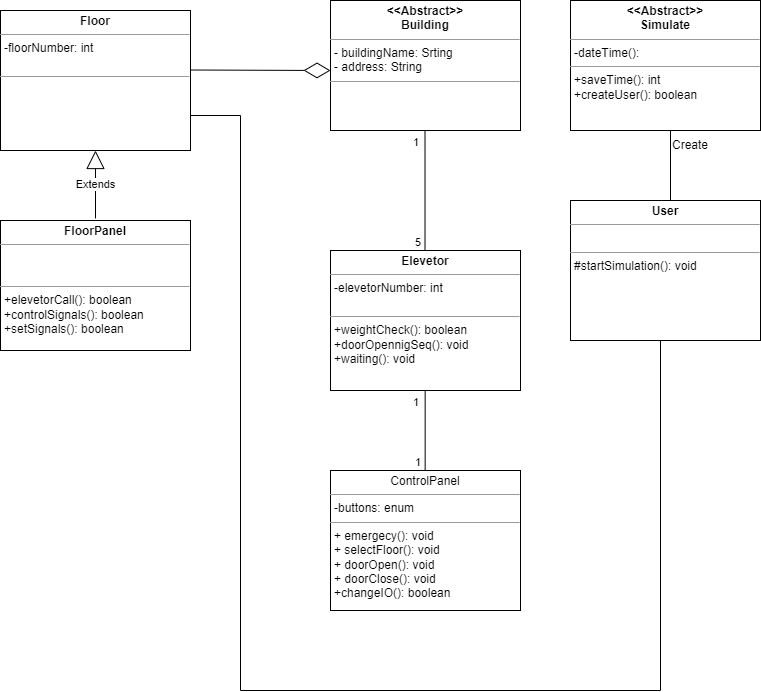

The diagram above was exported from draw.io. Its source (the exported page's mxGraphModel, read from the mxfile embedded in the PNG):
<mxGraphModel dx="1434" dy="756" grid="1" gridSize="10" guides="1" tooltips="1" connect="1" arrows="1" fold="1" page="1" pageScale="1" pageWidth="827" pageHeight="1169" math="0" shadow="0">
  <root>
    <mxCell id="WIyWlLk6GJQsqaUBKTNV-0" />
    <mxCell id="WIyWlLk6GJQsqaUBKTNV-1" parent="WIyWlLk6GJQsqaUBKTNV-0" />
    <mxCell id="Rj3S_H9t1YWfoGfAWx-A-1" value="&lt;p style=&quot;margin:0px;margin-top:4px;text-align:center;&quot;&gt;&lt;b&gt;&amp;lt;&amp;lt;Abstract&amp;gt;&amp;gt;&lt;/b&gt;&lt;br&gt;&lt;b&gt;Building&lt;/b&gt;&lt;/p&gt;&lt;hr size=&quot;1&quot;&gt;&lt;p style=&quot;margin:0px;margin-left:4px;&quot;&gt;- buildingName: Srting&amp;nbsp;&lt;br&gt;- address: String&lt;/p&gt;&lt;hr size=&quot;1&quot;&gt;&lt;p style=&quot;margin:0px;margin-left:4px;&quot;&gt;&lt;br&gt;&lt;/p&gt;" style="verticalAlign=top;align=left;overflow=fill;fontSize=12;fontFamily=Helvetica;html=1;" parent="WIyWlLk6GJQsqaUBKTNV-1" vertex="1">
      <mxGeometry x="340" y="10" width="190" height="130" as="geometry" />
    </mxCell>
    <mxCell id="Rj3S_H9t1YWfoGfAWx-A-3" value="&lt;p style=&quot;margin:0px;margin-top:4px;text-align:center;&quot;&gt;&lt;b&gt;Floor&lt;/b&gt;&lt;/p&gt;&lt;hr size=&quot;1&quot;&gt;&lt;p style=&quot;margin:0px;margin-left:4px;&quot;&gt;-floorNumber: int&lt;br&gt;&lt;br&gt;&lt;/p&gt;&lt;hr size=&quot;1&quot;&gt;&lt;p style=&quot;margin:0px;margin-left:4px;&quot;&gt;&lt;br&gt;&lt;/p&gt;" style="verticalAlign=top;align=left;overflow=fill;fontSize=12;fontFamily=Helvetica;html=1;" parent="WIyWlLk6GJQsqaUBKTNV-1" vertex="1">
      <mxGeometry x="10" y="20" width="190" height="140" as="geometry" />
    </mxCell>
    <mxCell id="Rj3S_H9t1YWfoGfAWx-A-5" value="&lt;p style=&quot;margin:0px;margin-top:4px;text-align:center;&quot;&gt;&lt;b&gt;Elevetor&lt;/b&gt;&lt;/p&gt;&lt;hr size=&quot;1&quot;&gt;&lt;p style=&quot;margin:0px;margin-left:4px;&quot;&gt;-elevetorNumber: int&lt;br&gt;&lt;br&gt;&lt;/p&gt;&lt;hr size=&quot;1&quot;&gt;&lt;p style=&quot;margin:0px;margin-left:4px;&quot;&gt;+weightCheck(): boolean&lt;/p&gt;&lt;p style=&quot;margin:0px;margin-left:4px;&quot;&gt;+doorOpennigSeq(): void&lt;br&gt;&lt;/p&gt;&lt;p style=&quot;margin:0px;margin-left:4px;&quot;&gt;+waiting(): void&lt;br&gt;&lt;/p&gt;&lt;p style=&quot;margin:0px;margin-left:4px;&quot;&gt;&lt;br&gt;&lt;/p&gt;" style="verticalAlign=top;align=left;overflow=fill;fontSize=12;fontFamily=Helvetica;html=1;" parent="WIyWlLk6GJQsqaUBKTNV-1" vertex="1">
      <mxGeometry x="340" y="260" width="190" height="140" as="geometry" />
    </mxCell>
    <mxCell id="Rj3S_H9t1YWfoGfAWx-A-7" value="" style="endArrow=diamondThin;endFill=0;endSize=24;html=1;rounded=0;" parent="WIyWlLk6GJQsqaUBKTNV-1" edge="1">
      <mxGeometry width="160" relative="1" as="geometry">
        <mxPoint x="200" y="79.5" as="sourcePoint" />
        <mxPoint x="340" y="80" as="targetPoint" />
      </mxGeometry>
    </mxCell>
    <mxCell id="Rj3S_H9t1YWfoGfAWx-A-8" value="" style="endArrow=none;html=1;edgeStyle=orthogonalEdgeStyle;rounded=0;" parent="WIyWlLk6GJQsqaUBKTNV-1" edge="1">
      <mxGeometry x="-0.6667" y="-20" relative="1" as="geometry">
        <mxPoint x="434.5" y="140" as="sourcePoint" />
        <mxPoint x="434.5" y="260" as="targetPoint" />
        <Array as="points">
          <mxPoint x="434.5" y="140" />
        </Array>
        <mxPoint as="offset" />
      </mxGeometry>
    </mxCell>
    <mxCell id="Rj3S_H9t1YWfoGfAWx-A-9" value="1" style="edgeLabel;resizable=0;html=1;align=left;verticalAlign=bottom;" parent="Rj3S_H9t1YWfoGfAWx-A-8" connectable="0" vertex="1">
      <mxGeometry x="-1" relative="1" as="geometry">
        <mxPoint x="-14" y="20" as="offset" />
      </mxGeometry>
    </mxCell>
    <mxCell id="Rj3S_H9t1YWfoGfAWx-A-10" value="5&lt;br&gt;" style="edgeLabel;resizable=0;html=1;align=right;verticalAlign=bottom;" parent="Rj3S_H9t1YWfoGfAWx-A-8" connectable="0" vertex="1">
      <mxGeometry x="1" relative="1" as="geometry">
        <mxPoint x="-4" as="offset" />
      </mxGeometry>
    </mxCell>
    <mxCell id="Rj3S_H9t1YWfoGfAWx-A-15" value="&lt;p style=&quot;margin:0px;margin-top:4px;text-align:center;&quot;&gt;ControlPanel&lt;/p&gt;&lt;hr size=&quot;1&quot;&gt;&lt;p style=&quot;margin:0px;margin-left:4px;&quot;&gt;-buttons: enum&lt;/p&gt;&lt;hr size=&quot;1&quot;&gt;&lt;p style=&quot;margin:0px;margin-left:4px;&quot;&gt;+ emergecy(): void&lt;br style=&quot;border-color: var(--border-color);&quot;&gt;+ selectFloor(): void&lt;br&gt;&lt;/p&gt;&lt;p style=&quot;border-color: var(--border-color); margin: 0px 0px 0px 4px;&quot;&gt;+ doorOpen(): void&lt;/p&gt;&lt;p style=&quot;border-color: var(--border-color); margin: 0px 0px 0px 4px;&quot;&gt;+ doorClose(): void&lt;/p&gt;&lt;p style=&quot;border-color: var(--border-color); margin: 0px 0px 0px 4px;&quot;&gt;+changeIO(): boolean&lt;/p&gt;" style="verticalAlign=top;align=left;overflow=fill;fontSize=12;fontFamily=Helvetica;html=1;" parent="WIyWlLk6GJQsqaUBKTNV-1" vertex="1">
      <mxGeometry x="340" y="480" width="190" height="140" as="geometry" />
    </mxCell>
    <mxCell id="hzjYHdj7JdqJrSkBl6nY-0" value="&lt;p style=&quot;margin:0px;margin-top:4px;text-align:center;&quot;&gt;&lt;b&gt;FloorPanel&lt;/b&gt;&lt;/p&gt;&lt;hr size=&quot;1&quot;&gt;&lt;p style=&quot;margin:0px;margin-left:4px;&quot;&gt;&lt;br&gt;&lt;br&gt;&lt;/p&gt;&lt;hr size=&quot;1&quot;&gt;&lt;p style=&quot;margin:0px;margin-left:4px;&quot;&gt;+elevetorCall(): boolean&lt;/p&gt;&lt;p style=&quot;margin:0px;margin-left:4px;&quot;&gt;+controlSignals(): boolean&lt;/p&gt;&lt;p style=&quot;margin:0px;margin-left:4px;&quot;&gt;+setSignals(): boolean&lt;/p&gt;&lt;p style=&quot;margin:0px;margin-left:4px;&quot;&gt;&lt;br&gt;&lt;/p&gt;" style="verticalAlign=top;align=left;overflow=fill;fontSize=12;fontFamily=Helvetica;html=1;" vertex="1" parent="WIyWlLk6GJQsqaUBKTNV-1">
      <mxGeometry x="10" y="230" width="190" height="130" as="geometry" />
    </mxCell>
    <mxCell id="hzjYHdj7JdqJrSkBl6nY-4" value="Extends" style="endArrow=block;endSize=16;endFill=0;html=1;rounded=0;exitX=0.5;exitY=-0.016;exitDx=0;exitDy=0;exitPerimeter=0;" edge="1" parent="WIyWlLk6GJQsqaUBKTNV-1" source="hzjYHdj7JdqJrSkBl6nY-0" target="Rj3S_H9t1YWfoGfAWx-A-3">
      <mxGeometry width="160" relative="1" as="geometry">
        <mxPoint x="130" y="220" as="sourcePoint" />
        <mxPoint x="300" y="190" as="targetPoint" />
      </mxGeometry>
    </mxCell>
    <mxCell id="hzjYHdj7JdqJrSkBl6nY-5" value="" style="endArrow=none;html=1;edgeStyle=orthogonalEdgeStyle;rounded=0;" edge="1" parent="WIyWlLk6GJQsqaUBKTNV-1">
      <mxGeometry x="-0.6667" y="-20" relative="1" as="geometry">
        <mxPoint x="434.65999999999997" y="400" as="sourcePoint" />
        <mxPoint x="434.65999999999997" y="480" as="targetPoint" />
        <Array as="points">
          <mxPoint x="434.65999999999997" y="400" />
        </Array>
        <mxPoint as="offset" />
      </mxGeometry>
    </mxCell>
    <mxCell id="hzjYHdj7JdqJrSkBl6nY-6" value="1" style="edgeLabel;resizable=0;html=1;align=left;verticalAlign=bottom;" connectable="0" vertex="1" parent="hzjYHdj7JdqJrSkBl6nY-5">
      <mxGeometry x="-1" relative="1" as="geometry">
        <mxPoint x="-14" y="20" as="offset" />
      </mxGeometry>
    </mxCell>
    <mxCell id="hzjYHdj7JdqJrSkBl6nY-7" value="1" style="edgeLabel;resizable=0;html=1;align=right;verticalAlign=bottom;" connectable="0" vertex="1" parent="hzjYHdj7JdqJrSkBl6nY-5">
      <mxGeometry x="1" relative="1" as="geometry">
        <mxPoint x="-4" as="offset" />
      </mxGeometry>
    </mxCell>
    <mxCell id="hzjYHdj7JdqJrSkBl6nY-8" value="&lt;p style=&quot;margin:0px;margin-top:4px;text-align:center;&quot;&gt;&lt;b&gt;&amp;lt;&amp;lt;Abstract&amp;gt;&amp;gt;&lt;/b&gt;&lt;br&gt;&lt;b&gt;Simulate&lt;/b&gt;&lt;/p&gt;&lt;hr size=&quot;1&quot;&gt;&lt;p style=&quot;margin:0px;margin-left:4px;&quot;&gt;-dateTime():&amp;nbsp;&lt;/p&gt;&lt;hr size=&quot;1&quot;&gt;&lt;p style=&quot;margin:0px;margin-left:4px;&quot;&gt;+saveTime(): int&lt;/p&gt;&lt;p style=&quot;margin:0px;margin-left:4px;&quot;&gt;+createUser(): boolean&amp;nbsp;&lt;/p&gt;" style="verticalAlign=top;align=left;overflow=fill;fontSize=12;fontFamily=Helvetica;html=1;" vertex="1" parent="WIyWlLk6GJQsqaUBKTNV-1">
      <mxGeometry x="580" y="10" width="190" height="130" as="geometry" />
    </mxCell>
    <mxCell id="hzjYHdj7JdqJrSkBl6nY-9" value="&lt;p style=&quot;margin:0px;margin-top:4px;text-align:center;&quot;&gt;&lt;b&gt;User&lt;/b&gt;&lt;/p&gt;&lt;hr size=&quot;1&quot;&gt;&lt;p style=&quot;margin:0px;margin-left:4px;&quot;&gt;&lt;br&gt;&lt;/p&gt;&lt;hr size=&quot;1&quot;&gt;&lt;p style=&quot;margin:0px;margin-left:4px;&quot;&gt;#startSimulation(): void&lt;/p&gt;" style="verticalAlign=top;align=left;overflow=fill;fontSize=12;fontFamily=Helvetica;html=1;" vertex="1" parent="WIyWlLk6GJQsqaUBKTNV-1">
      <mxGeometry x="580" y="210" width="190" height="140" as="geometry" />
    </mxCell>
    <mxCell id="hzjYHdj7JdqJrSkBl6nY-10" value="" style="endArrow=none;html=1;edgeStyle=orthogonalEdgeStyle;rounded=0;" edge="1" parent="WIyWlLk6GJQsqaUBKTNV-1">
      <mxGeometry x="-0.6667" y="-20" relative="1" as="geometry">
        <mxPoint x="680" y="140" as="sourcePoint" />
        <mxPoint x="680" y="210" as="targetPoint" />
        <Array as="points">
          <mxPoint x="680" y="140" />
        </Array>
        <mxPoint as="offset" />
      </mxGeometry>
    </mxCell>
    <mxCell id="hzjYHdj7JdqJrSkBl6nY-13" value="Create" style="text;html=1;strokeColor=none;fillColor=none;align=center;verticalAlign=middle;whiteSpace=wrap;rounded=0;" vertex="1" parent="WIyWlLk6GJQsqaUBKTNV-1">
      <mxGeometry x="670" y="140" width="60" height="30" as="geometry" />
    </mxCell>
    <mxCell id="hzjYHdj7JdqJrSkBl6nY-14" value="" style="endArrow=none;html=1;edgeStyle=orthogonalEdgeStyle;rounded=0;entryX=1;entryY=0.75;entryDx=0;entryDy=0;exitX=0.5;exitY=1;exitDx=0;exitDy=0;" edge="1" parent="WIyWlLk6GJQsqaUBKTNV-1" source="hzjYHdj7JdqJrSkBl6nY-9" target="Rj3S_H9t1YWfoGfAWx-A-3">
      <mxGeometry relative="1" as="geometry">
        <mxPoint x="670" y="410" as="sourcePoint" />
        <mxPoint x="250" y="130" as="targetPoint" />
        <Array as="points">
          <mxPoint x="670" y="350" />
          <mxPoint x="670" y="700" />
          <mxPoint x="250" y="700" />
          <mxPoint x="250" y="125" />
        </Array>
      </mxGeometry>
    </mxCell>
  </root>
</mxGraphModel>